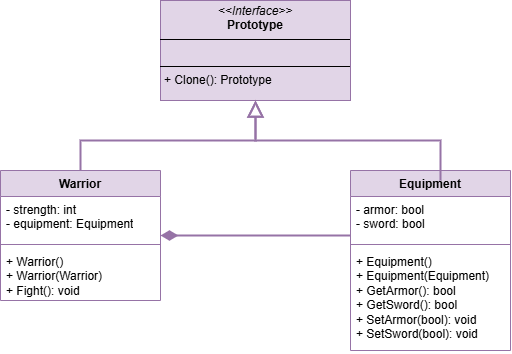

The diagram above was exported from draw.io. Its source (the exported page's mxGraphModel, read from the mxfile embedded in the PNG):
<mxGraphModel dx="875" dy="464" grid="1" gridSize="10" guides="1" tooltips="1" connect="1" arrows="1" fold="1" page="1" pageScale="1" pageWidth="827" pageHeight="1169" math="0" shadow="0">
  <root>
    <mxCell id="0" />
    <mxCell id="1" parent="0" />
    <mxCell id="JmhSDdS570WcUHoYAE4e-1" value="&lt;p style=&quot;margin:0px;margin-top:4px;text-align:center;&quot;&gt;&lt;i&gt;&amp;lt;&amp;lt;Interface&amp;gt;&amp;gt;&lt;/i&gt;&lt;br&gt;&lt;b&gt;Prototype&lt;/b&gt;&lt;/p&gt;&lt;hr size=&quot;1&quot; style=&quot;border-style:solid;&quot;&gt;&lt;p style=&quot;margin:0px;margin-left:4px;&quot;&gt;&amp;nbsp;&lt;/p&gt;&lt;hr size=&quot;1&quot; style=&quot;border-style:solid;&quot;&gt;&lt;p style=&quot;margin:0px;margin-left:4px;&quot;&gt;+ Clone(): Prototype&lt;/p&gt;" style="verticalAlign=top;align=left;overflow=fill;html=1;whiteSpace=wrap;fillColor=#e1d5e7;strokeColor=#9673a6;" vertex="1" parent="1">
      <mxGeometry x="200" y="100" width="190" height="100" as="geometry" />
    </mxCell>
    <mxCell id="JmhSDdS570WcUHoYAE4e-10" style="edgeStyle=orthogonalEdgeStyle;rounded=0;orthogonalLoop=1;jettySize=auto;html=1;fillColor=#e1d5e7;strokeColor=#9673a6;endSize=12;strokeWidth=2;endArrow=diamondThin;endFill=1;" edge="1" parent="1" source="JmhSDdS570WcUHoYAE4e-6" target="JmhSDdS570WcUHoYAE4e-2">
      <mxGeometry relative="1" as="geometry">
        <mxPoint x="310" y="420" as="targetPoint" />
        <Array as="points">
          <mxPoint x="340" y="335" />
          <mxPoint x="340" y="335" />
        </Array>
      </mxGeometry>
    </mxCell>
    <mxCell id="JmhSDdS570WcUHoYAE4e-11" style="edgeStyle=orthogonalEdgeStyle;rounded=0;orthogonalLoop=1;jettySize=auto;html=1;fillColor=#e1d5e7;strokeColor=#9673a6;endArrow=block;endFill=0;endSize=12;strokeWidth=2;" edge="1" parent="1" source="JmhSDdS570WcUHoYAE4e-2" target="JmhSDdS570WcUHoYAE4e-1">
      <mxGeometry relative="1" as="geometry" />
    </mxCell>
    <mxCell id="JmhSDdS570WcUHoYAE4e-2" value="Warrior" style="swimlane;fontStyle=1;align=center;verticalAlign=top;childLayout=stackLayout;horizontal=1;startSize=26;horizontalStack=0;resizeParent=1;resizeParentMax=0;resizeLast=0;collapsible=1;marginBottom=0;whiteSpace=wrap;html=1;fillColor=#e1d5e7;strokeColor=#9673a6;" vertex="1" parent="1">
      <mxGeometry x="40" y="270" width="160" height="130" as="geometry" />
    </mxCell>
    <mxCell id="JmhSDdS570WcUHoYAE4e-3" value="- strength: int&lt;div&gt;- equipment: Equipment&lt;/div&gt;" style="text;strokeColor=none;fillColor=none;align=left;verticalAlign=top;spacingLeft=4;spacingRight=4;overflow=hidden;rotatable=0;points=[[0,0.5],[1,0.5]];portConstraint=eastwest;whiteSpace=wrap;html=1;" vertex="1" parent="JmhSDdS570WcUHoYAE4e-2">
      <mxGeometry y="26" width="160" height="44" as="geometry" />
    </mxCell>
    <mxCell id="JmhSDdS570WcUHoYAE4e-4" value="" style="line;strokeWidth=1;fillColor=none;align=left;verticalAlign=middle;spacingTop=-1;spacingLeft=3;spacingRight=3;rotatable=0;labelPosition=right;points=[];portConstraint=eastwest;strokeColor=inherit;" vertex="1" parent="JmhSDdS570WcUHoYAE4e-2">
      <mxGeometry y="70" width="160" height="8" as="geometry" />
    </mxCell>
    <mxCell id="JmhSDdS570WcUHoYAE4e-5" value="+ Warrior()&lt;div&gt;+ Warrior(Warrior)&lt;/div&gt;&lt;div&gt;+ Fight(): void&lt;/div&gt;" style="text;strokeColor=none;fillColor=none;align=left;verticalAlign=top;spacingLeft=4;spacingRight=4;overflow=hidden;rotatable=0;points=[[0,0.5],[1,0.5]];portConstraint=eastwest;whiteSpace=wrap;html=1;" vertex="1" parent="JmhSDdS570WcUHoYAE4e-2">
      <mxGeometry y="78" width="160" height="52" as="geometry" />
    </mxCell>
    <mxCell id="JmhSDdS570WcUHoYAE4e-6" value="Equipment" style="swimlane;fontStyle=1;align=center;verticalAlign=top;childLayout=stackLayout;horizontal=1;startSize=26;horizontalStack=0;resizeParent=1;resizeParentMax=0;resizeLast=0;collapsible=1;marginBottom=0;whiteSpace=wrap;html=1;fillColor=#e1d5e7;strokeColor=#9673a6;" vertex="1" parent="1">
      <mxGeometry x="390" y="270" width="160" height="180" as="geometry" />
    </mxCell>
    <mxCell id="JmhSDdS570WcUHoYAE4e-7" value="- armor: bool&lt;div&gt;- sword: bool&lt;/div&gt;" style="text;strokeColor=none;fillColor=none;align=left;verticalAlign=top;spacingLeft=4;spacingRight=4;overflow=hidden;rotatable=0;points=[[0,0.5],[1,0.5]];portConstraint=eastwest;whiteSpace=wrap;html=1;" vertex="1" parent="JmhSDdS570WcUHoYAE4e-6">
      <mxGeometry y="26" width="160" height="44" as="geometry" />
    </mxCell>
    <mxCell id="JmhSDdS570WcUHoYAE4e-8" value="" style="line;strokeWidth=1;fillColor=none;align=left;verticalAlign=middle;spacingTop=-1;spacingLeft=3;spacingRight=3;rotatable=0;labelPosition=right;points=[];portConstraint=eastwest;strokeColor=inherit;" vertex="1" parent="JmhSDdS570WcUHoYAE4e-6">
      <mxGeometry y="70" width="160" height="8" as="geometry" />
    </mxCell>
    <mxCell id="JmhSDdS570WcUHoYAE4e-9" value="+ Equipment()&lt;div&gt;+ Equipment(Equipment)&lt;/div&gt;&lt;div&gt;+ GetArmor(): bool&lt;/div&gt;&lt;div&gt;+ GetSword(): bool&lt;/div&gt;&lt;div&gt;+ SetArmor(bool): void&lt;/div&gt;&lt;div&gt;+ SetSword(bool): void&lt;/div&gt;" style="text;strokeColor=none;fillColor=none;align=left;verticalAlign=top;spacingLeft=4;spacingRight=4;overflow=hidden;rotatable=0;points=[[0,0.5],[1,0.5]];portConstraint=eastwest;whiteSpace=wrap;html=1;" vertex="1" parent="JmhSDdS570WcUHoYAE4e-6">
      <mxGeometry y="78" width="160" height="102" as="geometry" />
    </mxCell>
    <mxCell id="JmhSDdS570WcUHoYAE4e-12" style="edgeStyle=orthogonalEdgeStyle;rounded=0;orthogonalLoop=1;jettySize=auto;html=1;fillColor=#e1d5e7;strokeColor=#9673a6;endArrow=block;endFill=0;endSize=12;strokeWidth=2;exitX=0.563;exitY=0.056;exitDx=0;exitDy=0;exitPerimeter=0;" edge="1" parent="1" source="JmhSDdS570WcUHoYAE4e-6" target="JmhSDdS570WcUHoYAE4e-1">
      <mxGeometry relative="1" as="geometry">
        <mxPoint x="130" y="280" as="sourcePoint" />
        <mxPoint x="305" y="210" as="targetPoint" />
      </mxGeometry>
    </mxCell>
  </root>
</mxGraphModel>